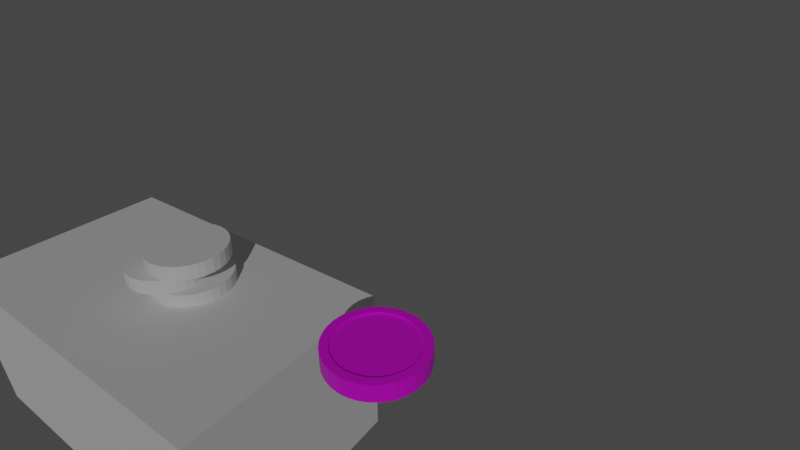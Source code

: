 # Source: cutUp-Town-shop.blend  (saved by Blender 3.6.11; exported with 4.5.12 LTS)
import bpy
from mathutils import Matrix  # noqa: F401  (used for matrix-valued properties, if any)

bpy.ops.wm.read_factory_settings(use_empty=True)
scene = bpy.context.scene
scene.name = 'Scene'

# ---- collections
col_models = bpy.data.collections.new('models'); scene.collection.children.link(col_models)
col_store = bpy.data.collections.new('Store'); col_models.children.link(col_store)

# ---- images (referenced by path relative to the original .blend; pixels are not part of the script)
import os
ASSET_DIR = os.environ.get("B2B_ASSET_DIR", "")  # directory of the original .blend (textures are referenced by path, not embedded)
HERE = os.path.dirname(os.path.abspath(__file__))  # packed textures are extracted next to this script under _unpacked/

def load_image(name, relpath, width, height, colorspace="sRGB"):
    """Load a texture the original file referenced (path relative to the .blend, or extracted next to this script)."""
    p = next((c for c in (os.path.join(HERE, relpath), os.path.join(ASSET_DIR, relpath)) if relpath and os.path.exists(c)), "")
    if p:
        img = bpy.data.images.load(p, check_existing=True)
        img.name = name
    else:  # same state as the original file: an image datablock whose file is absent (Cycles renders it pink)
        img = bpy.data.images.new(name, width, height)
        img.source = "FILE"
        img.filepath = "//" + (relpath or name)
    img.colorspace_settings.name = colorspace
    return img
img_bituv_png = load_image('bitUV.png', 'bitUV.png', 1024, 1024, 'sRGB')

# ---- materials (node trees are filled in below, after node groups)
mat_material_001 = bpy.data.materials.new('Material.001')
mat_material_001.use_transparent_shadow = False

# ---- material node trees
mat_material_001.use_nodes = True; mat_material_001.node_tree.nodes.clear()
_N = mat_material_001.node_tree.nodes; _L = mat_material_001.node_tree.links
n0 = _N.new('ShaderNodeBsdfPrincipled'); n0.name = 'Principled BSDF'; n0.location = (10, 300)
n0.distribution = 'GGX'
n0.subsurface_method = 'RANDOM_WALK_SKIN'
n0.inputs[3].default_value = 1.45
n0.inputs[27].default_value = (0.0, 0.0, 0.0, 1.0)
n0.inputs[28].default_value = 1.0
n1 = _N.new('ShaderNodeOutputMaterial'); n1.name = 'Material Output'; n1.location = (300, 300)
n2 = _N.new('ShaderNodeTexImage'); n2.name = 'Image Texture'; n2.location = (-280, 275)
n2.image = img_bituv_png
_L.new(n0.outputs[0], n1.inputs[0])
_L.new(n2.outputs[0], n0.inputs[0])
n1.is_active_output = True

# ---- world
world_world = bpy.data.worlds.new('World'); scene.world = world_world
world_world.use_nodes = True; world_world.node_tree.nodes.clear()
_N = world_world.node_tree.nodes; _L = world_world.node_tree.links
n0 = _N.new('ShaderNodeOutputWorld'); n0.name = 'World Output'; n0.location = (300, 300)
n1 = _N.new('ShaderNodeBackground'); n1.name = 'Background'; n1.location = (10, 300)
n1.inputs[0].default_value = (0.05088, 0.05088, 0.05088, 1.0)
_L.new(n1.outputs[0], n0.inputs[0])
n0.is_active_output = True
world_world.color = (0.05088, 0.05088, 0.05088)
world_world.use_sun_shadow = False
world_world.sun_shadow_jitter_overblur = 0.0

# ---- cameras
cam_camera = bpy.data.cameras.new('Camera')
cam_camera.clip_end = 150.7
cam_camera.lens = 25.2
cam_camera.ortho_scale = 11.61
cam_camera.lens_unit = 'FOV'

# ---- lights
light_sun = bpy.data.lights.new('Sun', 'SUN')
light_sun.transmission_factor = 0.0
light_sun.energy = 1.0

# ---- meshes
me_cylinder_008 = bpy.data.meshes.new('Cylinder.008')
me_cylinder_008.from_pydata([(0.0, 0.8284, -1.0), (0.0, 0.8284, 1.0), (0.1616, 0.8125, -1.0), (0.1616, 0.8125, 1.0), (0.317, 0.7654, -1.0), (0.317, 0.7654, 1.0), (0.4603, 0.6888, -1.0), (0.4603, 0.6888, 1.0), (0.5858, 0.5858, -1.0), (0.5858, 0.5858, 1.0), (0.6888, 0.4603, -1.0), (0.6888, 0.4603, 1.0), (0.7654, 0.317, -1.0), (0.7654, 0.317, 1.0), (0.8125, 0.1616, -1.0), (0.8125, 0.1616, 1.0), (0.8284, 0.0, -1.0), (0.8284, 0.0, 1.0), (0.8125, -0.1616, -1.0), (0.8125, -0.1616, 1.0), (0.7654, -0.317, -1.0), (0.7654, -0.317, 1.0), (0.6888, -0.4603, -1.0), (0.6888, -0.4603, 1.0), (0.5858, -0.5858, -1.0), (0.5858, -0.5858, 1.0), (0.4603, -0.6888, -1.0), (0.4603, -0.6888, 1.0), (0.317, -0.7654, -1.0), (0.317, -0.7654, 1.0), (0.1616, -0.8125, -1.0), (0.1616, -0.8125, 1.0), (0.0, -0.8284, -1.0), (0.0, -0.8284, 1.0), (-0.1616, -0.8125, -1.0), (-0.1616, -0.8125, 1.0), (-0.317, -0.7654, -1.0), (-0.317, -0.7654, 1.0), (-0.4603, -0.6888, -1.0), (-0.4603, -0.6888, 1.0), (-0.5858, -0.5858, -1.0), (-0.5858, -0.5858, 1.0), (-0.6888, -0.4603, -1.0), (-0.6888, -0.4603, 1.0), (-0.7654, -0.317, -1.0), (-0.7654, -0.317, 1.0), (-0.8125, -0.1616, -1.0), (-0.8125, -0.1616, 1.0), (-0.8284, 0.0, -1.0), (-0.8284, 0.0, 1.0), (-0.8125, 0.1616, -1.0), (-0.8125, 0.1616, 1.0), (-0.7654, 0.317, -1.0), (-0.7654, 0.317, 1.0), (-0.6888, 0.4603, -1.0), (-0.6888, 0.4603, 1.0), (-0.5858, 0.5858, -1.0), (-0.5858, 0.5858, 1.0), (-0.4603, 0.6888, -1.0), (-0.4603, 0.6888, 1.0), (-0.317, 0.7654, -1.0), (-0.317, 0.7654, 1.0), (-0.1616, 0.8125, -1.0), (-0.1616, 0.8125, 1.0), (0.0, 1.0, -1.0), (0.1951, 0.9808, -1.0), (0.1951, 0.9808, 1.0), (0.0, 1.0, 1.0), (0.3827, 0.9239, -1.0), (0.3827, 0.9239, 1.0), (0.5556, 0.8315, -1.0), (0.5556, 0.8315, 1.0), (0.7071, 0.7071, -1.0), (0.7071, 0.7071, 1.0), (0.8315, 0.5556, -1.0), (0.8315, 0.5556, 1.0), (0.9239, 0.3827, -1.0), (0.9239, 0.3827, 1.0), (0.9808, 0.1951, -1.0), (0.9808, 0.1951, 1.0), (1.0, 0.0, -1.0), (1.0, 0.0, 1.0), (0.9808, -0.1951, -1.0), (0.9808, -0.1951, 1.0), (0.9239, -0.3827, -1.0), (0.9239, -0.3827, 1.0), (0.8315, -0.5556, -1.0), (0.8315, -0.5556, 1.0), (0.7071, -0.7071, -1.0), (0.7071, -0.7071, 1.0), (0.5556, -0.8315, -1.0), (0.5556, -0.8315, 1.0), (0.3827, -0.9239, -1.0), (0.3827, -0.9239, 1.0), (0.1951, -0.9808, -1.0), (0.1951, -0.9808, 1.0), (0.0, -1.0, -1.0), (0.0, -1.0, 1.0), (-0.1951, -0.9808, -1.0), (-0.1951, -0.9808, 1.0), (-0.3827, -0.9239, -1.0), (-0.3827, -0.9239, 1.0), (-0.5556, -0.8315, -1.0), (-0.5556, -0.8315, 1.0), (-0.7071, -0.7071, -1.0), (-0.7071, -0.7071, 1.0), (-0.8315, -0.5556, -1.0), (-0.8315, -0.5556, 1.0), (-0.9239, -0.3827, -1.0), (-0.9239, -0.3827, 1.0), (-0.9808, -0.1951, -1.0), (-0.9808, -0.1951, 1.0), (-1.0, 0.0, -1.0), (-1.0, 0.0, 1.0), (-0.9808, 0.1951, -1.0), (-0.9808, 0.1951, 1.0), (-0.9239, 0.3827, -1.0), (-0.9239, 0.3827, 1.0), (-0.8315, 0.5556, -1.0), (-0.8315, 0.5556, 1.0), (-0.7071, 0.7071, -1.0), (-0.7071, 0.7071, 1.0), (-0.5556, 0.8315, -1.0), (-0.5556, 0.8315, 1.0), (-0.3827, 0.9239, -1.0), (-0.3827, 0.9239, 1.0), (-0.1951, 0.9808, -1.0), (-0.1951, 0.9808, 1.0), (0.1616, 0.8125, 0.8), (1.004e-10, 0.8284, 0.8), (0.317, 0.7654, 0.8), (0.4603, 0.6888, 0.8), (0.5858, 0.5858, 0.8), (0.6888, 0.4603, 0.8), (0.7654, 0.317, 0.8), (0.8125, 0.1616, 0.8), (0.8284, 0.0, 0.8), (0.8125, -0.1616, 0.8), (0.7654, -0.317, 0.8), (0.6888, -0.4603, 0.8), (0.5858, -0.5858, 0.8), (0.4603, -0.6888, 0.8), (0.317, -0.7654, 0.8), (0.1616, -0.8125, 0.8), (1.004e-10, -0.8284, 0.8), (-0.1616, -0.8125, 0.8), (-0.317, -0.7654, 0.8), (-0.4603, -0.6888, 0.8), (-0.5858, -0.5858, 0.8), (-0.6888, -0.4603, 0.8), (-0.7654, -0.317, 0.8), (-0.8125, -0.1616, 0.8), (-0.8284, 0.0, 0.8), (-0.8125, 0.1616, 0.8), (-0.7654, 0.317, 0.8), (-0.6888, 0.4603, 0.8), (-0.5858, 0.5858, 0.8), (-0.4603, 0.6888, 0.8), (-0.317, 0.7654, 0.8), (-0.1616, 0.8125, 0.8), (0.0, 0.8284, -0.6963), (0.1616, 0.8125, -0.6963), (0.317, 0.7654, -0.6963), (0.4603, 0.6888, -0.6963), (0.5858, 0.5858, -0.6963), (0.6888, 0.4603, -0.6963), (0.7654, 0.317, -0.6963), (0.8125, 0.1616, -0.6963), (0.8284, 0.0, -0.6963), (0.8125, -0.1616, -0.6963), (0.7654, -0.317, -0.6963), (0.6888, -0.4603, -0.6963), (0.5858, -0.5858, -0.6963), (0.4603, -0.6888, -0.6963), (0.317, -0.7654, -0.6963), (0.1616, -0.8125, -0.6963), (0.0, -0.8284, -0.6963), (-0.1616, -0.8125, -0.6963), (-0.317, -0.7654, -0.6963), (-0.4603, -0.6888, -0.6963), (-0.5858, -0.5858, -0.6963), (-0.6888, -0.4603, -0.6963), (-0.7654, -0.317, -0.6963), (-0.8125, -0.1616, -0.6963), (-0.8284, 0.0, -0.6963), (-0.8125, 0.1616, -0.6963), (-0.7654, 0.317, -0.6963), (-0.6888, 0.4603, -0.6963), (-0.5858, 0.5858, -0.6963), (-0.4603, 0.6888, -0.6963), (-0.317, 0.7654, -0.6963), (-0.1616, 0.8125, -0.6963)], [], [(64, 67, 66, 65), (65, 66, 69, 68), (68, 69, 71, 70), (70, 71, 73, 72), (72, 73, 75, 74), (74, 75, 77, 76), (76, 77, 79, 78), (78, 79, 81, 80), (80, 81, 83, 82), (82, 83, 85, 84), (84, 85, 87, 86), (86, 87, 89, 88), (88, 89, 91, 90), (90, 91, 93, 92), (92, 93, 95, 94), (94, 95, 97, 96), (96, 97, 99, 98), (98, 99, 101, 100), (100, 101, 103, 102), (102, 103, 105, 104), (104, 105, 107, 106), (106, 107, 109, 108), (108, 109, 111, 110), (110, 111, 113, 112), (112, 113, 115, 114), (114, 115, 117, 116), (116, 117, 119, 118), (118, 119, 121, 120), (120, 121, 123, 122), (122, 123, 125, 124), (43, 41, 148, 149), (124, 125, 127, 126), (126, 127, 67, 64), (14, 16, 168, 167), (2, 0, 64, 65), (1, 3, 66, 67), (4, 2, 65, 68), (3, 5, 69, 66), (6, 4, 68, 70), (5, 7, 71, 69), (8, 6, 70, 72), (7, 9, 73, 71), (10, 8, 72, 74), (9, 11, 75, 73), (12, 10, 74, 76), (11, 13, 77, 75), (14, 12, 76, 78), (13, 15, 79, 77), (16, 14, 78, 80), (15, 17, 81, 79), (18, 16, 80, 82), (17, 19, 83, 81), (20, 18, 82, 84), (19, 21, 85, 83), (22, 20, 84, 86), (21, 23, 87, 85), (24, 22, 86, 88), (23, 25, 89, 87), (26, 24, 88, 90), (25, 27, 91, 89), (28, 26, 90, 92), (27, 29, 93, 91), (30, 28, 92, 94), (29, 31, 95, 93), (32, 30, 94, 96), (31, 33, 97, 95), (34, 32, 96, 98), (33, 35, 99, 97), (36, 34, 98, 100), (35, 37, 101, 99), (38, 36, 100, 102), (37, 39, 103, 101), (40, 38, 102, 104), (39, 41, 105, 103), (42, 40, 104, 106), (41, 43, 107, 105), (44, 42, 106, 108), (43, 45, 109, 107), (46, 44, 108, 110), (45, 47, 111, 109), (48, 46, 110, 112), (47, 49, 113, 111), (50, 48, 112, 114), (49, 51, 115, 113), (52, 50, 114, 116), (51, 53, 117, 115), (54, 52, 116, 118), (53, 55, 119, 117), (56, 54, 118, 120), (55, 57, 121, 119), (58, 56, 120, 122), (57, 59, 123, 121), (60, 58, 122, 124), (59, 61, 125, 123), (62, 60, 124, 126), (61, 63, 127, 125), (0, 62, 126, 64), (63, 1, 67, 127), (128, 129, 159, 158, 157, 156, 155, 154, 153, 152, 151, 150, 149, 148, 147, 146, 145, 144, 143, 142, 141, 140, 139, 138, 137, 136, 135, 134, 133, 132, 131, 130), (3, 1, 129, 128), (57, 55, 155, 156), (17, 15, 135, 136), (31, 29, 142, 143), (45, 43, 149, 150), (5, 3, 128, 130), (59, 57, 156, 157), (19, 17, 136, 137), (33, 31, 143, 144), (47, 45, 150, 151), (7, 5, 130, 131), (61, 59, 157, 158), (21, 19, 137, 138), (35, 33, 144, 145), (49, 47, 151, 152), (9, 7, 131, 132), (63, 61, 158, 159), (23, 21, 138, 139), (37, 35, 145, 146), (51, 49, 152, 153), (11, 9, 132, 133), (1, 63, 159, 129), (25, 23, 139, 140), (39, 37, 146, 147), (53, 51, 153, 154), (13, 11, 133, 134), (27, 25, 140, 141), (41, 39, 147, 148), (55, 53, 154, 155), (15, 13, 134, 135), (29, 27, 141, 142), (160, 161, 162, 163, 164, 165, 166, 167, 168, 169, 170, 171, 172, 173, 174, 175, 176, 177, 178, 179, 180, 181, 182, 183, 184, 185, 186, 187, 188, 189, 190, 191), (28, 30, 175, 174), (42, 44, 182, 181), (2, 4, 162, 161), (56, 58, 189, 188), (16, 18, 169, 168), (30, 32, 176, 175), (44, 46, 183, 182), (4, 6, 163, 162), (58, 60, 190, 189), (18, 20, 170, 169), (32, 34, 177, 176), (46, 48, 184, 183), (6, 8, 164, 163), (60, 62, 191, 190), (20, 22, 171, 170), (34, 36, 178, 177), (48, 50, 185, 184), (8, 10, 165, 164), (62, 0, 160, 191), (22, 24, 172, 171), (36, 38, 179, 178), (50, 52, 186, 185), (10, 12, 166, 165), (24, 26, 173, 172), (38, 40, 180, 179), (52, 54, 187, 186), (12, 14, 167, 166), (26, 28, 174, 173), (40, 42, 181, 180), (0, 2, 161, 160), (54, 56, 188, 187)])
_uv = me_cylinder_008.uv_layers.new(name='UVMap')
_uv.uv.foreach_set('vector', [1.0, 0.5, 1.0, 1.0, 0.9688, 1.0, 0.9688, 0.5, 0.9688, 0.5, 0.9688, 1.0, 0.9375, 1.0, 0.9375, 0.5, 0.9375, 0.5, 0.9375, 1.0, 0.9062, 1.0, 0.9062, 0.5, 0.9062, 0.5, 0.9062, 1.0, 0.875, 1.0, 0.875, 0.5, 0.875, 0.5, 0.875, 1.0, 0.8438, 1.0, 0.8438, 0.5, 0.8438, 0.5, 0.8438, 1.0, 0.8125, 1.0, 0.8125, 0.5, 0.8125, 0.5, 0.8125, 1.0, 0.7812, 1.0, 0.7812, 0.5, 0.7812, 0.5, 0.7812, 1.0, 0.75, 1.0, 0.75, 0.5, 0.75, 0.5, 0.75, 1.0, 0.7188, 1.0, 0.7188, 0.5, 0.7188, 0.5, 0.7188, 1.0, 0.6875, 1.0, 0.6875, 0.5, 0.6875, 0.5, 0.6875, 1.0, 0.6562, 1.0, 0.6562, 0.5, 0.6562, 0.5, 0.6562, 1.0, 0.625, 1.0, 0.625, 0.5, 0.625, 0.5, 0.625, 1.0, 0.5938, 1.0, 0.5938, 0.5, 0.5938, 0.5, 0.5938, 1.0, 0.5625, 1.0, 0.5625, 0.5, 0.5625, 0.5, 0.5625, 1.0, 0.5312, 1.0, 0.5312, 0.5, 0.5312, 0.5, 0.5312, 1.0, 0.5, 1.0, 0.5, 0.5, 0.5, 0.5, 0.5, 1.0, 0.4688, 1.0, 0.4688, 0.5, 0.4688, 0.5, 0.4688, 1.0, 0.4375, 1.0, 0.4375, 0.5, 0.4375, 0.5, 0.4375, 1.0, 0.4062, 1.0, 0.4062, 0.5, 0.4062, 0.5, 0.4062, 1.0, 0.375, 1.0, 0.375, 0.5, 0.375, 0.5, 0.375, 1.0, 0.3438, 1.0, 0.3438, 0.5, 0.3438, 0.5, 0.3438, 1.0, 0.3125, 1.0, 0.3125, 0.5, 0.3125, 0.5, 0.3125, 1.0, 0.2812, 1.0, 0.2812, 0.5, 0.2812, 0.5, 0.2812, 1.0, 0.25, 1.0, 0.25, 0.5, 0.25, 0.5, 0.25, 1.0, 0.2188, 1.0, 0.2188, 0.5, 0.2188, 0.5, 0.2188, 1.0, 0.1875, 1.0, 0.1875, 0.5, 0.1875, 0.5, 0.1875, 1.0, 0.1562, 1.0, 0.1562, 0.5, 0.1562, 0.5, 0.1562, 1.0, 0.125, 1.0, 0.125, 0.5, 0.125, 0.5, 0.125, 1.0, 0.09375, 1.0, 0.09375, 0.5, 0.09375, 0.5, 0.09375, 1.0, 0.0625, 1.0, 0.0625, 0.5, 0.08468, 0.1395, 0.1094, 0.1094, 0.1094, 0.1094, 0.08468, 0.1395, 0.0625, 0.5, 0.0625, 1.0, 0.03125, 1.0, 0.03125, 0.5, 0.03125, 0.5, 0.03125, 1.0, 0.0, 1.0, 0.0, 0.5, 0.945, 0.2888, 0.9488, 0.25, 0.9488, 0.25, 0.945, 0.2888, 0.7888, 0.445, 0.75, 0.4488, 0.75, 0.49, 0.7968, 0.4854, 0.25, 0.4488, 0.2888, 0.445, 0.2968, 0.4854, 0.25, 0.49, 0.8261, 0.4337, 0.7888, 0.445, 0.7968, 0.4854, 0.8418, 0.4717, 0.2888, 0.445, 0.3261, 0.4337, 0.3418, 0.4717, 0.2968, 0.4854, 0.8605, 0.4153, 0.8261, 0.4337, 0.8418, 0.4717, 0.8833, 0.4496, 0.3261, 0.4337, 0.3605, 0.4153, 0.3833, 0.4496, 0.3418, 0.4717, 0.8906, 0.3906, 0.8605, 0.4153, 0.8833, 0.4496, 0.9197, 0.4197, 0.3605, 0.4153, 0.3906, 0.3906, 0.4197, 0.4197, 0.3833, 0.4496, 0.9153, 0.3605, 0.8906, 0.3906, 0.9197, 0.4197, 0.9496, 0.3833, 0.3906, 0.3906, 0.4153, 0.3605, 0.4496, 0.3833, 0.4197, 0.4197, 0.9337, 0.3261, 0.9153, 0.3605, 0.9496, 0.3833, 0.9717, 0.3418, 0.4153, 0.3605, 0.4337, 0.3261, 0.4717, 0.3418, 0.4496, 0.3833, 0.945, 0.2888, 0.9337, 0.3261, 0.9717, 0.3418, 0.9854, 0.2968, 0.4337, 0.3261, 0.445, 0.2888, 0.4854, 0.2968, 0.4717, 0.3418, 0.9488, 0.25, 0.945, 0.2888, 0.9854, 0.2968, 0.99, 0.25, 0.445, 0.2888, 0.4488, 0.25, 0.49, 0.25, 0.4854, 0.2968, 0.945, 0.2112, 0.9488, 0.25, 0.99, 0.25, 0.9854, 0.2032, 0.4488, 0.25, 0.445, 0.2112, 0.4854, 0.2032, 0.49, 0.25, 0.9337, 0.1739, 0.945, 0.2112, 0.9854, 0.2032, 0.9717, 0.1582, 0.445, 0.2112, 0.4337, 0.1739, 0.4717, 0.1582, 0.4854, 0.2032, 0.9153, 0.1395, 0.9337, 0.1739, 0.9717, 0.1582, 0.9496, 0.1167, 0.4337, 0.1739, 0.4153, 0.1395, 0.4496, 0.1167, 0.4717, 0.1582, 0.8906, 0.1094, 0.9153, 0.1395, 0.9496, 0.1167, 0.9197, 0.08029, 0.4153, 0.1395, 0.3906, 0.1094, 0.4197, 0.08029, 0.4496, 0.1167, 0.8605, 0.08468, 0.8906, 0.1094, 0.9197, 0.08029, 0.8833, 0.05045, 0.3906, 0.1094, 0.3605, 0.08468, 0.3833, 0.05045, 0.4197, 0.08029, 0.8261, 0.06631, 0.8605, 0.08468, 0.8833, 0.05045, 0.8418, 0.02827, 0.3605, 0.08468, 0.3261, 0.06631, 0.3418, 0.02827, 0.3833, 0.05045, 0.7888, 0.05499, 0.8261, 0.06631, 0.8418, 0.02827, 0.7968, 0.01461, 0.3261, 0.06631, 0.2888, 0.05499, 0.2968, 0.01461, 0.3418, 0.02827, 0.75, 0.05117, 0.7888, 0.05499, 0.7968, 0.01461, 0.75, 0.01, 0.2888, 0.05499, 0.25, 0.05117, 0.25, 0.01, 0.2968, 0.01461, 0.7112, 0.05499, 0.75, 0.05117, 0.75, 0.01, 0.7032, 0.01461, 0.25, 0.05117, 0.2112, 0.05499, 0.2032, 0.01461, 0.25, 0.01, 0.6739, 0.06631, 0.7112, 0.05499, 0.7032, 0.01461, 0.6582, 0.02827, 0.2112, 0.05499, 0.1739, 0.06631, 0.1582, 0.02827, 0.2032, 0.01461, 0.6395, 0.08468, 0.6739, 0.06631, 0.6582, 0.02827, 0.6167, 0.05045, 0.1739, 0.06631, 0.1395, 0.08468, 0.1167, 0.05045, 0.1582, 0.02827, 0.6094, 0.1094, 0.6395, 0.08468, 0.6167, 0.05045, 0.5803, 0.08029, 0.1395, 0.08468, 0.1094, 0.1094, 0.08029, 0.08029, 0.1167, 0.05045, 0.5847, 0.1395, 0.6094, 0.1094, 0.5803, 0.08029, 0.5504, 0.1167, 0.1094, 0.1094, 0.08468, 0.1395, 0.05045, 0.1167, 0.08029, 0.08029, 0.5663, 0.1739, 0.5847, 0.1395, 0.5504, 0.1167, 0.5283, 0.1582, 0.08468, 0.1395, 0.06631, 0.1739, 0.02827, 0.1582, 0.05045, 0.1167, 0.555, 0.2112, 0.5663, 0.1739, 0.5283, 0.1582, 0.5146, 0.2032, 0.06631, 0.1739, 0.05499, 0.2112, 0.01461, 0.2032, 0.02827, 0.1582, 0.5512, 0.25, 0.555, 0.2112, 0.5146, 0.2032, 0.51, 0.25, 0.05499, 0.2112, 0.05117, 0.25, 0.01, 0.25, 0.01461, 0.2032, 0.555, 0.2888, 0.5512, 0.25, 0.51, 0.25, 0.5146, 0.2968, 0.05117, 0.25, 0.05499, 0.2888, 0.01461, 0.2968, 0.01, 0.25, 0.5663, 0.3261, 0.555, 0.2888, 0.5146, 0.2968, 0.5283, 0.3418, 0.05499, 0.2888, 0.06631, 0.3261, 0.02827, 0.3418, 0.01461, 0.2968, 0.5847, 0.3605, 0.5663, 0.3261, 0.5283, 0.3418, 0.5504, 0.3833, 0.06631, 0.3261, 0.08468, 0.3605, 0.05045, 0.3833, 0.02827, 0.3418, 0.6094, 0.3906, 0.5847, 0.3605, 0.5504, 0.3833, 0.5803, 0.4197, 0.08468, 0.3605, 0.1094, 0.3906, 0.08029, 0.4197, 0.05045, 0.3833, 0.6395, 0.4153, 0.6094, 0.3906, 0.5803, 0.4197, 0.6167, 0.4496, 0.1094, 0.3906, 0.1395, 0.4153, 0.1167, 0.4496, 0.08029, 0.4197, 0.6739, 0.4337, 0.6395, 0.4153, 0.6167, 0.4496, 0.6582, 0.4717, 0.1395, 0.4153, 0.1739, 0.4337, 0.1582, 0.4717, 0.1167, 0.4496, 0.7112, 0.445, 0.6739, 0.4337, 0.6582, 0.4717, 0.7032, 0.4854, 0.1739, 0.4337, 0.2112, 0.445, 0.2032, 0.4854, 0.1582, 0.4717, 0.75, 0.4488, 0.7112, 0.445, 0.7032, 0.4854, 0.75, 0.49, 0.2112, 0.445, 0.25, 0.4488, 0.25, 0.49, 0.2032, 0.4854, 0.2888, 0.445, 0.25, 0.4488, 0.2112, 0.445, 0.1739, 0.4337, 0.1395, 0.4153, 0.1094, 0.3906, 0.08468, 0.3605, 0.06631, 0.3261, 0.05499, 0.2888, 0.05117, 0.25, 0.05499, 0.2112, 0.06631, 0.1739, 0.08468, 0.1395, 0.1094, 0.1094, 0.1395, 0.08468, 0.1739, 0.06631, 0.2112, 0.05499, 0.25, 0.05117, 0.2888, 0.05499, 0.3261, 0.06631, 0.3605, 0.08468, 0.3906, 0.1094, 0.4153, 0.1395, 0.4337, 0.1739, 0.445, 0.2112, 0.4488, 0.25, 0.445, 0.2888, 0.4337, 0.3261, 0.4153, 0.3605, 0.3906, 0.3906, 0.3605, 0.4153, 0.3261, 0.4337, 0.2888, 0.445, 0.25, 0.4488, 0.25, 0.4488, 0.2888, 0.445, 0.1094, 0.3906, 0.08468, 0.3605, 0.08468, 0.3605, 0.1094, 0.3906, 0.4488, 0.25, 0.445, 0.2888, 0.445, 0.2888, 0.4488, 0.25, 0.2888, 0.05499, 0.3261, 0.06631, 0.3261, 0.06631, 0.2888, 0.05499, 0.06631, 0.1739, 0.08468, 0.1395, 0.08468, 0.1395, 0.06631, 0.1739, 0.3261, 0.4337, 0.2888, 0.445, 0.2888, 0.445, 0.3261, 0.4337, 0.1395, 0.4153, 0.1094, 0.3906, 0.1094, 0.3906, 0.1395, 0.4153, 0.445, 0.2112, 0.4488, 0.25, 0.4488, 0.25, 0.445, 0.2112, 0.25, 0.05117, 0.2888, 0.05499, 0.2888, 0.05499, 0.25, 0.05117, 0.05499, 0.2112, 0.06631, 0.1739, 0.06631, 0.1739, 0.05499, 0.2112, 0.3605, 0.4153, 0.3261, 0.4337, 0.3261, 0.4337, 0.3605, 0.4153, 0.1739, 0.4337, 0.1395, 0.4153, 0.1395, 0.4153, 0.1739, 0.4337, 0.4337, 0.1739, 0.445, 0.2112, 0.445, 0.2112, 0.4337, 0.1739, 0.2112, 0.05499, 0.25, 0.05117, 0.25, 0.05117, 0.2112, 0.05499, 0.05117, 0.25, 0.05499, 0.2112, 0.05499, 0.2112, 0.05117, 0.25, 0.3906, 0.3906, 0.3605, 0.4153, 0.3605, 0.4153, 0.3906, 0.3906, 0.2112, 0.445, 0.1739, 0.4337, 0.1739, 0.4337, 0.2112, 0.445, 0.4153, 0.1395, 0.4337, 0.1739, 0.4337, 0.1739, 0.4153, 0.1395, 0.1739, 0.06631, 0.2112, 0.05499, 0.2112, 0.05499, 0.1739, 0.06631, 0.05499, 0.2888, 0.05117, 0.25, 0.05117, 0.25, 0.05499, 0.2888, 0.4153, 0.3605, 0.3906, 0.3906, 0.3906, 0.3906, 0.4153, 0.3605, 0.25, 0.4488, 0.2112, 0.445, 0.2112, 0.445, 0.25, 0.4488, 0.3906, 0.1094, 0.4153, 0.1395, 0.4153, 0.1395, 0.3906, 0.1094, 0.1395, 0.08468, 0.1739, 0.06631, 0.1739, 0.06631, 0.1395, 0.08468, 0.06631, 0.3261, 0.05499, 0.2888, 0.05499, 0.2888, 0.06631, 0.3261, 0.4337, 0.3261, 0.4153, 0.3605, 0.4153, 0.3605, 0.4337, 0.3261, 0.3605, 0.08468, 0.3906, 0.1094, 0.3906, 0.1094, 0.3605, 0.08468, 0.1094, 0.1094, 0.1395, 0.08468, 0.1395, 0.08468, 0.1094, 0.1094, 0.08468, 0.3605, 0.06631, 0.3261, 0.06631, 0.3261, 0.08468, 0.3605, 0.445, 0.2888, 0.4337, 0.3261, 0.4337, 0.3261, 0.445, 0.2888, 0.3261, 0.06631, 0.3605, 0.08468, 0.3605, 0.08468, 0.3261, 0.06631, 0.75, 0.4488, 0.7888, 0.445, 0.8261, 0.4337, 0.8605, 0.4153, 0.8906, 0.3906, 0.9153, 0.3605, 0.9337, 0.3261, 0.945, 0.2888, 0.9488, 0.25, 0.945, 0.2112, 0.9337, 0.1739, 0.9153, 0.1395, 0.8906, 0.1094, 0.8605, 0.08468, 0.8261, 0.06631, 0.7888, 0.05499, 0.75, 0.05117, 0.7112, 0.05499, 0.6739, 0.06631, 0.6395, 0.08468, 0.6094, 0.1094, 0.5847, 0.1395, 0.5663, 0.1739, 0.555, 0.2112, 0.5512, 0.25, 0.555, 0.2888, 0.5663, 0.3261, 0.5847, 0.3605, 0.6094, 0.3906, 0.6395, 0.4153, 0.6739, 0.4337, 0.7112, 0.445, 0.8261, 0.06631, 0.7888, 0.05499, 0.7888, 0.05499, 0.8261, 0.06631, 0.5847, 0.1395, 0.5663, 0.1739, 0.5663, 0.1739, 0.5847, 0.1395, 0.7888, 0.445, 0.8261, 0.4337, 0.8261, 0.4337, 0.7888, 0.445, 0.6094, 0.3906, 0.6395, 0.4153, 0.6395, 0.4153, 0.6094, 0.3906, 0.9488, 0.25, 0.945, 0.2112, 0.945, 0.2112, 0.9488, 0.25, 0.7888, 0.05499, 0.75, 0.05117, 0.75, 0.05117, 0.7888, 0.05499, 0.5663, 0.1739, 0.555, 0.2112, 0.555, 0.2112, 0.5663, 0.1739, 0.8261, 0.4337, 0.8605, 0.4153, 0.8605, 0.4153, 0.8261, 0.4337, 0.6395, 0.4153, 0.6739, 0.4337, 0.6739, 0.4337, 0.6395, 0.4153, 0.945, 0.2112, 0.9337, 0.1739, 0.9337, 0.1739, 0.945, 0.2112, 0.75, 0.05117, 0.7112, 0.05499, 0.7112, 0.05499, 0.75, 0.05117, 0.555, 0.2112, 0.5512, 0.25, 0.5512, 0.25, 0.555, 0.2112, 0.8605, 0.4153, 0.8906, 0.3906, 0.8906, 0.3906, 0.8605, 0.4153, 0.6739, 0.4337, 0.7112, 0.445, 0.7112, 0.445, 0.6739, 0.4337, 0.9337, 0.1739, 0.9153, 0.1395, 0.9153, 0.1395, 0.9337, 0.1739, 0.7112, 0.05499, 0.6739, 0.06631, 0.6739, 0.06631, 0.7112, 0.05499, 0.5512, 0.25, 0.555, 0.2888, 0.555, 0.2888, 0.5512, 0.25, 0.8906, 0.3906, 0.9153, 0.3605, 0.9153, 0.3605, 0.8906, 0.3906, 0.7112, 0.445, 0.75, 0.4488, 0.75, 0.4488, 0.7112, 0.445, 0.9153, 0.1395, 0.8906, 0.1094, 0.8906, 0.1094, 0.9153, 0.1395, 0.6739, 0.06631, 0.6395, 0.08468, 0.6395, 0.08468, 0.6739, 0.06631, 0.555, 0.2888, 0.5663, 0.3261, 0.5663, 0.3261, 0.555, 0.2888, 0.9153, 0.3605, 0.9337, 0.3261, 0.9337, 0.3261, 0.9153, 0.3605, 0.8906, 0.1094, 0.8605, 0.08468, 0.8605, 0.08468, 0.8906, 0.1094, 0.6395, 0.08468, 0.6094, 0.1094, 0.6094, 0.1094, 0.6395, 0.08468, 0.5663, 0.3261, 0.5847, 0.3605, 0.5847, 0.3605, 0.5663, 0.3261, 0.9337, 0.3261, 0.945, 0.2888, 0.945, 0.2888, 0.9337, 0.3261, 0.8605, 0.08468, 0.8261, 0.06631, 0.8261, 0.06631, 0.8605, 0.08468, 0.6094, 0.1094, 0.5847, 0.1395, 0.5847, 0.1395, 0.6094, 0.1094, 0.75, 0.4488, 0.7888, 0.445, 0.7888, 0.445, 0.75, 0.4488, 0.5847, 0.3605, 0.6094, 0.3906, 0.6094, 0.3906, 0.5847, 0.3605])
me_cylinder_008.materials.append(mat_material_001)
me_cylinder_008.update()
me_cube_002 = bpy.data.meshes.new('Cube.002')
me_cube_002.from_pydata([(-1.0, -1.0, -1.0), (-1.0, -1.0, 1.0), (-1.0, 1.0, -1.0), (-1.0, 1.0, 1.0), (1.0, -1.0, -1.0), (1.0, -1.0, 1.0), (1.0, 1.0, -1.0), (1.0, 1.0, 1.0)], [], [(0, 1, 3, 2), (2, 3, 7, 6), (6, 7, 5, 4), (4, 5, 1, 0), (2, 6, 4, 0), (7, 3, 1, 5)])
_uv = me_cube_002.uv_layers.new(name='UVMap')
_uv.uv.foreach_set('vector', [0.375, 0.0, 0.625, 0.0, 0.625, 0.25, 0.375, 0.25, 0.375, 0.25, 0.625, 0.25, 0.625, 0.5, 0.375, 0.5, 0.375, 0.5, 0.625, 0.5, 0.625, 0.75, 0.375, 0.75, 0.375, 0.75, 0.625, 0.75, 0.625, 1.0, 0.375, 1.0, 0.125, 0.5, 0.375, 0.5, 0.375, 0.75, 0.125, 0.75, 0.625, 0.5, 0.875, 0.5, 0.875, 0.75, 0.625, 0.75])
me_cube_002.update()
me_cylinder_005 = bpy.data.meshes.new('Cylinder.005')
me_cylinder_005.from_pydata([(0.0, 1.0, -1.0), (0.0, 1.0, 1.0), (0.1951, 0.9808, -1.0), (0.1951, 0.9808, 1.0), (0.3827, 0.9239, -1.0), (0.3827, 0.9239, 1.0), (0.5556, 0.8315, -1.0), (0.5556, 0.8315, 1.0), (0.7071, 0.7071, -1.0), (0.7071, 0.7071, 1.0), (0.8315, 0.5556, -1.0), (0.8315, 0.5556, 1.0), (0.9239, 0.3827, -1.0), (0.9239, 0.3827, 1.0), (0.9808, 0.1951, -1.0), (0.9808, 0.1951, 1.0), (1.0, 0.0, -1.0), (1.0, 0.0, 1.0), (0.9808, -0.1951, -1.0), (0.9808, -0.1951, 1.0), (0.9239, -0.3827, -1.0), (0.9239, -0.3827, 1.0), (0.8315, -0.5556, -1.0), (0.8315, -0.5556, 1.0), (0.7071, -0.7071, -1.0), (0.7071, -0.7071, 1.0), (0.5556, -0.8315, -1.0), (0.5556, -0.8315, 1.0), (0.3827, -0.9239, -1.0), (0.3827, -0.9239, 1.0), (0.1951, -0.9808, -1.0), (0.1951, -0.9808, 1.0), (0.0, -1.0, -1.0), (0.0, -1.0, 1.0), (-0.1951, -0.9808, -1.0), (-0.1951, -0.9808, 1.0), (-0.3827, -0.9239, -1.0), (-0.3827, -0.9239, 1.0), (-0.5556, -0.8315, -1.0), (-0.5556, -0.8315, 1.0), (-0.7071, -0.7071, -1.0), (-0.7071, -0.7071, 1.0), (-0.8315, -0.5556, -1.0), (-0.8315, -0.5556, 1.0), (-0.9239, -0.3827, -1.0), (-0.9239, -0.3827, 1.0), (-0.9808, -0.1951, -1.0), (-0.9808, -0.1951, 1.0), (-1.0, 0.0, -1.0), (-1.0, 0.0, 1.0), (-0.9808, 0.1951, -1.0), (-0.9808, 0.1951, 1.0), (-0.9239, 0.3827, -1.0), (-0.9239, 0.3827, 1.0), (-0.8315, 0.5556, -1.0), (-0.8315, 0.5556, 1.0), (-0.7071, 0.7071, -1.0), (-0.7071, 0.7071, 1.0), (-0.5556, 0.8315, -1.0), (-0.5556, 0.8315, 1.0), (-0.3827, 0.9239, -1.0), (-0.3827, 0.9239, 1.0), (-0.1951, 0.9808, -1.0), (-0.1951, 0.9808, 1.0)], [], [(0, 1, 3, 2), (2, 3, 5, 4), (4, 5, 7, 6), (6, 7, 9, 8), (8, 9, 11, 10), (10, 11, 13, 12), (12, 13, 15, 14), (14, 15, 17, 16), (16, 17, 19, 18), (18, 19, 21, 20), (20, 21, 23, 22), (22, 23, 25, 24), (24, 25, 27, 26), (26, 27, 29, 28), (28, 29, 31, 30), (30, 31, 33, 32), (32, 33, 35, 34), (34, 35, 37, 36), (36, 37, 39, 38), (38, 39, 41, 40), (40, 41, 43, 42), (42, 43, 45, 44), (44, 45, 47, 46), (46, 47, 49, 48), (48, 49, 51, 50), (50, 51, 53, 52), (52, 53, 55, 54), (54, 55, 57, 56), (56, 57, 59, 58), (58, 59, 61, 60), (3, 1, 63, 61, 59, 57, 55, 53, 51, 49, 47, 45, 43, 41, 39, 37, 35, 33, 31, 29, 27, 25, 23, 21, 19, 17, 15, 13, 11, 9, 7, 5), (60, 61, 63, 62), (62, 63, 1, 0), (0, 2, 4, 6, 8, 10, 12, 14, 16, 18, 20, 22, 24, 26, 28, 30, 32, 34, 36, 38, 40, 42, 44, 46, 48, 50, 52, 54, 56, 58, 60, 62)])
_uv = me_cylinder_005.uv_layers.new(name='UVMap')
_uv.uv.foreach_set('vector', [1.0, 0.5, 1.0, 1.0, 0.9688, 1.0, 0.9688, 0.5, 0.9688, 0.5, 0.9688, 1.0, 0.9375, 1.0, 0.9375, 0.5, 0.9375, 0.5, 0.9375, 1.0, 0.9062, 1.0, 0.9062, 0.5, 0.9062, 0.5, 0.9062, 1.0, 0.875, 1.0, 0.875, 0.5, 0.875, 0.5, 0.875, 1.0, 0.8438, 1.0, 0.8438, 0.5, 0.8438, 0.5, 0.8438, 1.0, 0.8125, 1.0, 0.8125, 0.5, 0.8125, 0.5, 0.8125, 1.0, 0.7812, 1.0, 0.7812, 0.5, 0.7812, 0.5, 0.7812, 1.0, 0.75, 1.0, 0.75, 0.5, 0.75, 0.5, 0.75, 1.0, 0.7188, 1.0, 0.7188, 0.5, 0.7188, 0.5, 0.7188, 1.0, 0.6875, 1.0, 0.6875, 0.5, 0.6875, 0.5, 0.6875, 1.0, 0.6562, 1.0, 0.6562, 0.5, 0.6562, 0.5, 0.6562, 1.0, 0.625, 1.0, 0.625, 0.5, 0.625, 0.5, 0.625, 1.0, 0.5938, 1.0, 0.5938, 0.5, 0.5938, 0.5, 0.5938, 1.0, 0.5625, 1.0, 0.5625, 0.5, 0.5625, 0.5, 0.5625, 1.0, 0.5312, 1.0, 0.5312, 0.5, 0.5312, 0.5, 0.5312, 1.0, 0.5, 1.0, 0.5, 0.5, 0.5, 0.5, 0.5, 1.0, 0.4688, 1.0, 0.4688, 0.5, 0.4688, 0.5, 0.4688, 1.0, 0.4375, 1.0, 0.4375, 0.5, 0.4375, 0.5, 0.4375, 1.0, 0.4062, 1.0, 0.4062, 0.5, 0.4062, 0.5, 0.4062, 1.0, 0.375, 1.0, 0.375, 0.5, 0.375, 0.5, 0.375, 1.0, 0.3438, 1.0, 0.3438, 0.5, 0.3438, 0.5, 0.3438, 1.0, 0.3125, 1.0, 0.3125, 0.5, 0.3125, 0.5, 0.3125, 1.0, 0.2812, 1.0, 0.2812, 0.5, 0.2812, 0.5, 0.2812, 1.0, 0.25, 1.0, 0.25, 0.5, 0.25, 0.5, 0.25, 1.0, 0.2188, 1.0, 0.2188, 0.5, 0.2188, 0.5, 0.2188, 1.0, 0.1875, 1.0, 0.1875, 0.5, 0.1875, 0.5, 0.1875, 1.0, 0.1562, 1.0, 0.1562, 0.5, 0.1562, 0.5, 0.1562, 1.0, 0.125, 1.0, 0.125, 0.5, 0.125, 0.5, 0.125, 1.0, 0.09375, 1.0, 0.09375, 0.5, 0.09375, 0.5, 0.09375, 1.0, 0.0625, 1.0, 0.0625, 0.5, 0.2968, 0.4854, 0.25, 0.49, 0.2032, 0.4854, 0.1582, 0.4717, 0.1167, 0.4496, 0.08029, 0.4197, 0.05045, 0.3833, 0.02827, 0.3418, 0.01461, 0.2968, 0.01, 0.25, 0.01461, 0.2032, 0.02827, 0.1582, 0.05045, 0.1167, 0.08029, 0.08029, 0.1167, 0.05045, 0.1582, 0.02827, 0.2032, 0.01461, 0.25, 0.01, 0.2968, 0.01461, 0.3418, 0.02827, 0.3833, 0.05045, 0.4197, 0.08029, 0.4496, 0.1167, 0.4717, 0.1582, 0.4854, 0.2032, 0.49, 0.25, 0.4854, 0.2968, 0.4717, 0.3418, 0.4496, 0.3833, 0.4197, 0.4197, 0.3833, 0.4496, 0.3418, 0.4717, 0.0625, 0.5, 0.0625, 1.0, 0.03125, 1.0, 0.03125, 0.5, 0.03125, 0.5, 0.03125, 1.0, 0.0, 1.0, 0.0, 0.5, 0.75, 0.49, 0.7968, 0.4854, 0.8418, 0.4717, 0.8833, 0.4496, 0.9197, 0.4197, 0.9496, 0.3833, 0.9717, 0.3418, 0.9854, 0.2968, 0.99, 0.25, 0.9854, 0.2032, 0.9717, 0.1582, 0.9496, 0.1167, 0.9197, 0.08029, 0.8833, 0.05045, 0.8418, 0.02827, 0.7968, 0.01461, 0.75, 0.01, 0.7032, 0.01461, 0.6582, 0.02827, 0.6167, 0.05045, 0.5803, 0.08029, 0.5504, 0.1167, 0.5283, 0.1582, 0.5146, 0.2032, 0.51, 0.25, 0.5146, 0.2968, 0.5283, 0.3418, 0.5504, 0.3833, 0.5803, 0.4197, 0.6167, 0.4496, 0.6582, 0.4717, 0.7032, 0.4854])
me_cylinder_005.update()
me_cylinder_006 = bpy.data.meshes.new('Cylinder.006')
me_cylinder_006.from_pydata([(0.0, 1.0, -1.0), (0.0, 1.0, 1.0), (0.1951, 0.9808, -1.0), (0.1951, 0.9808, 1.0), (0.3827, 0.9239, -1.0), (0.3827, 0.9239, 1.0), (0.5556, 0.8315, -1.0), (0.5556, 0.8315, 1.0), (0.7071, 0.7071, -1.0), (0.7071, 0.7071, 1.0), (0.8315, 0.5556, -1.0), (0.8315, 0.5556, 1.0), (0.9239, 0.3827, -1.0), (0.9239, 0.3827, 1.0), (0.9808, 0.1951, -1.0), (0.9808, 0.1951, 1.0), (1.0, 0.0, -1.0), (1.0, 0.0, 1.0), (0.9808, -0.1951, -1.0), (0.9808, -0.1951, 1.0), (0.9239, -0.3827, -1.0), (0.9239, -0.3827, 1.0), (0.8315, -0.5556, -1.0), (0.8315, -0.5556, 1.0), (0.7071, -0.7071, -1.0), (0.7071, -0.7071, 1.0), (0.5556, -0.8315, -1.0), (0.5556, -0.8315, 1.0), (0.3827, -0.9239, -1.0), (0.3827, -0.9239, 1.0), (0.1951, -0.9808, -1.0), (0.1951, -0.9808, 1.0), (0.0, -1.0, -1.0), (0.0, -1.0, 1.0), (-0.1951, -0.9808, -1.0), (-0.1951, -0.9808, 1.0), (-0.3827, -0.9239, -1.0), (-0.3827, -0.9239, 1.0), (-0.5556, -0.8315, -1.0), (-0.5556, -0.8315, 1.0), (-0.7071, -0.7071, -1.0), (-0.7071, -0.7071, 1.0), (-0.8315, -0.5556, -1.0), (-0.8315, -0.5556, 1.0), (-0.9239, -0.3827, -1.0), (-0.9239, -0.3827, 1.0), (-0.9808, -0.1951, -1.0), (-0.9808, -0.1951, 1.0), (-1.0, 0.0, -1.0), (-1.0, 0.0, 1.0), (-0.9808, 0.1951, -1.0), (-0.9808, 0.1951, 1.0), (-0.9239, 0.3827, -1.0), (-0.9239, 0.3827, 1.0), (-0.8315, 0.5556, -1.0), (-0.8315, 0.5556, 1.0), (-0.7071, 0.7071, -1.0), (-0.7071, 0.7071, 1.0), (-0.5556, 0.8315, -1.0), (-0.5556, 0.8315, 1.0), (-0.3827, 0.9239, -1.0), (-0.3827, 0.9239, 1.0), (-0.1951, 0.9808, -1.0), (-0.1951, 0.9808, 1.0)], [], [(0, 1, 3, 2), (2, 3, 5, 4), (4, 5, 7, 6), (6, 7, 9, 8), (8, 9, 11, 10), (10, 11, 13, 12), (12, 13, 15, 14), (14, 15, 17, 16), (16, 17, 19, 18), (18, 19, 21, 20), (20, 21, 23, 22), (22, 23, 25, 24), (24, 25, 27, 26), (26, 27, 29, 28), (28, 29, 31, 30), (30, 31, 33, 32), (32, 33, 35, 34), (34, 35, 37, 36), (36, 37, 39, 38), (38, 39, 41, 40), (40, 41, 43, 42), (42, 43, 45, 44), (44, 45, 47, 46), (46, 47, 49, 48), (48, 49, 51, 50), (50, 51, 53, 52), (52, 53, 55, 54), (54, 55, 57, 56), (56, 57, 59, 58), (58, 59, 61, 60), (3, 1, 63, 61, 59, 57, 55, 53, 51, 49, 47, 45, 43, 41, 39, 37, 35, 33, 31, 29, 27, 25, 23, 21, 19, 17, 15, 13, 11, 9, 7, 5), (60, 61, 63, 62), (62, 63, 1, 0), (0, 2, 4, 6, 8, 10, 12, 14, 16, 18, 20, 22, 24, 26, 28, 30, 32, 34, 36, 38, 40, 42, 44, 46, 48, 50, 52, 54, 56, 58, 60, 62)])
_uv = me_cylinder_006.uv_layers.new(name='UVMap')
_uv.uv.foreach_set('vector', [1.0, 0.5, 1.0, 1.0, 0.9688, 1.0, 0.9688, 0.5, 0.9688, 0.5, 0.9688, 1.0, 0.9375, 1.0, 0.9375, 0.5, 0.9375, 0.5, 0.9375, 1.0, 0.9062, 1.0, 0.9062, 0.5, 0.9062, 0.5, 0.9062, 1.0, 0.875, 1.0, 0.875, 0.5, 0.875, 0.5, 0.875, 1.0, 0.8438, 1.0, 0.8438, 0.5, 0.8438, 0.5, 0.8438, 1.0, 0.8125, 1.0, 0.8125, 0.5, 0.8125, 0.5, 0.8125, 1.0, 0.7812, 1.0, 0.7812, 0.5, 0.7812, 0.5, 0.7812, 1.0, 0.75, 1.0, 0.75, 0.5, 0.75, 0.5, 0.75, 1.0, 0.7188, 1.0, 0.7188, 0.5, 0.7188, 0.5, 0.7188, 1.0, 0.6875, 1.0, 0.6875, 0.5, 0.6875, 0.5, 0.6875, 1.0, 0.6562, 1.0, 0.6562, 0.5, 0.6562, 0.5, 0.6562, 1.0, 0.625, 1.0, 0.625, 0.5, 0.625, 0.5, 0.625, 1.0, 0.5938, 1.0, 0.5938, 0.5, 0.5938, 0.5, 0.5938, 1.0, 0.5625, 1.0, 0.5625, 0.5, 0.5625, 0.5, 0.5625, 1.0, 0.5312, 1.0, 0.5312, 0.5, 0.5312, 0.5, 0.5312, 1.0, 0.5, 1.0, 0.5, 0.5, 0.5, 0.5, 0.5, 1.0, 0.4688, 1.0, 0.4688, 0.5, 0.4688, 0.5, 0.4688, 1.0, 0.4375, 1.0, 0.4375, 0.5, 0.4375, 0.5, 0.4375, 1.0, 0.4062, 1.0, 0.4062, 0.5, 0.4062, 0.5, 0.4062, 1.0, 0.375, 1.0, 0.375, 0.5, 0.375, 0.5, 0.375, 1.0, 0.3438, 1.0, 0.3438, 0.5, 0.3438, 0.5, 0.3438, 1.0, 0.3125, 1.0, 0.3125, 0.5, 0.3125, 0.5, 0.3125, 1.0, 0.2812, 1.0, 0.2812, 0.5, 0.2812, 0.5, 0.2812, 1.0, 0.25, 1.0, 0.25, 0.5, 0.25, 0.5, 0.25, 1.0, 0.2188, 1.0, 0.2188, 0.5, 0.2188, 0.5, 0.2188, 1.0, 0.1875, 1.0, 0.1875, 0.5, 0.1875, 0.5, 0.1875, 1.0, 0.1562, 1.0, 0.1562, 0.5, 0.1562, 0.5, 0.1562, 1.0, 0.125, 1.0, 0.125, 0.5, 0.125, 0.5, 0.125, 1.0, 0.09375, 1.0, 0.09375, 0.5, 0.09375, 0.5, 0.09375, 1.0, 0.0625, 1.0, 0.0625, 0.5, 0.2968, 0.4854, 0.25, 0.49, 0.2032, 0.4854, 0.1582, 0.4717, 0.1167, 0.4496, 0.08029, 0.4197, 0.05045, 0.3833, 0.02827, 0.3418, 0.01461, 0.2968, 0.01, 0.25, 0.01461, 0.2032, 0.02827, 0.1582, 0.05045, 0.1167, 0.08029, 0.08029, 0.1167, 0.05045, 0.1582, 0.02827, 0.2032, 0.01461, 0.25, 0.01, 0.2968, 0.01461, 0.3418, 0.02827, 0.3833, 0.05045, 0.4197, 0.08029, 0.4496, 0.1167, 0.4717, 0.1582, 0.4854, 0.2032, 0.49, 0.25, 0.4854, 0.2968, 0.4717, 0.3418, 0.4496, 0.3833, 0.4197, 0.4197, 0.3833, 0.4496, 0.3418, 0.4717, 0.0625, 0.5, 0.0625, 1.0, 0.03125, 1.0, 0.03125, 0.5, 0.03125, 0.5, 0.03125, 1.0, 0.0, 1.0, 0.0, 0.5, 0.75, 0.49, 0.7968, 0.4854, 0.8418, 0.4717, 0.8833, 0.4496, 0.9197, 0.4197, 0.9496, 0.3833, 0.9717, 0.3418, 0.9854, 0.2968, 0.99, 0.25, 0.9854, 0.2032, 0.9717, 0.1582, 0.9496, 0.1167, 0.9197, 0.08029, 0.8833, 0.05045, 0.8418, 0.02827, 0.7968, 0.01461, 0.75, 0.01, 0.7032, 0.01461, 0.6582, 0.02827, 0.6167, 0.05045, 0.5803, 0.08029, 0.5504, 0.1167, 0.5283, 0.1582, 0.5146, 0.2032, 0.51, 0.25, 0.5146, 0.2968, 0.5283, 0.3418, 0.5504, 0.3833, 0.5803, 0.4197, 0.6167, 0.4496, 0.6582, 0.4717, 0.7032, 0.4854])
me_cylinder_006.update()
me_cylinder_007 = bpy.data.meshes.new('Cylinder.007')
me_cylinder_007.from_pydata([(0.0, 1.0, -1.0), (0.0, 1.0, 1.0), (0.1951, 0.9808, -1.0), (0.1951, 0.9808, 1.0), (0.3827, 0.9239, -1.0), (0.3827, 0.9239, 1.0), (0.5556, 0.8315, -1.0), (0.5556, 0.8315, 1.0), (0.7071, 0.7071, -1.0), (0.7071, 0.7071, 1.0), (0.8315, 0.5556, -1.0), (0.8315, 0.5556, 1.0), (0.9239, 0.3827, -1.0), (0.9239, 0.3827, 1.0), (0.9808, 0.1951, -1.0), (0.9808, 0.1951, 1.0), (1.0, 0.0, -1.0), (1.0, 0.0, 1.0), (0.9808, -0.1951, -1.0), (0.9808, -0.1951, 1.0), (0.9239, -0.3827, -1.0), (0.9239, -0.3827, 1.0), (0.8315, -0.5556, -1.0), (0.8315, -0.5556, 1.0), (0.7071, -0.7071, -1.0), (0.7071, -0.7071, 1.0), (0.5556, -0.8315, -1.0), (0.5556, -0.8315, 1.0), (0.3827, -0.9239, -1.0), (0.3827, -0.9239, 1.0), (0.1951, -0.9808, -1.0), (0.1951, -0.9808, 1.0), (0.0, -1.0, -1.0), (0.0, -1.0, 1.0), (-0.1951, -0.9808, -1.0), (-0.1951, -0.9808, 1.0), (-0.3827, -0.9239, -1.0), (-0.3827, -0.9239, 1.0), (-0.5556, -0.8315, -1.0), (-0.5556, -0.8315, 1.0), (-0.7071, -0.7071, -1.0), (-0.7071, -0.7071, 1.0), (-0.8315, -0.5556, -1.0), (-0.8315, -0.5556, 1.0), (-0.9239, -0.3827, -1.0), (-0.9239, -0.3827, 1.0), (-0.9808, -0.1951, -1.0), (-0.9808, -0.1951, 1.0), (-1.0, 0.0, -1.0), (-1.0, 0.0, 1.0), (-0.9808, 0.1951, -1.0), (-0.9808, 0.1951, 1.0), (-0.9239, 0.3827, -1.0), (-0.9239, 0.3827, 1.0), (-0.8315, 0.5556, -1.0), (-0.8315, 0.5556, 1.0), (-0.7071, 0.7071, -1.0), (-0.7071, 0.7071, 1.0), (-0.5556, 0.8315, -1.0), (-0.5556, 0.8315, 1.0), (-0.3827, 0.9239, -1.0), (-0.3827, 0.9239, 1.0), (-0.1951, 0.9808, -1.0), (-0.1951, 0.9808, 1.0)], [], [(0, 1, 3, 2), (2, 3, 5, 4), (4, 5, 7, 6), (6, 7, 9, 8), (8, 9, 11, 10), (10, 11, 13, 12), (12, 13, 15, 14), (14, 15, 17, 16), (16, 17, 19, 18), (18, 19, 21, 20), (20, 21, 23, 22), (22, 23, 25, 24), (24, 25, 27, 26), (26, 27, 29, 28), (28, 29, 31, 30), (30, 31, 33, 32), (32, 33, 35, 34), (34, 35, 37, 36), (36, 37, 39, 38), (38, 39, 41, 40), (40, 41, 43, 42), (42, 43, 45, 44), (44, 45, 47, 46), (46, 47, 49, 48), (48, 49, 51, 50), (50, 51, 53, 52), (52, 53, 55, 54), (54, 55, 57, 56), (56, 57, 59, 58), (58, 59, 61, 60), (3, 1, 63, 61, 59, 57, 55, 53, 51, 49, 47, 45, 43, 41, 39, 37, 35, 33, 31, 29, 27, 25, 23, 21, 19, 17, 15, 13, 11, 9, 7, 5), (60, 61, 63, 62), (62, 63, 1, 0), (0, 2, 4, 6, 8, 10, 12, 14, 16, 18, 20, 22, 24, 26, 28, 30, 32, 34, 36, 38, 40, 42, 44, 46, 48, 50, 52, 54, 56, 58, 60, 62)])
_uv = me_cylinder_007.uv_layers.new(name='UVMap')
_uv.uv.foreach_set('vector', [1.0, 0.5, 1.0, 1.0, 0.9688, 1.0, 0.9688, 0.5, 0.9688, 0.5, 0.9688, 1.0, 0.9375, 1.0, 0.9375, 0.5, 0.9375, 0.5, 0.9375, 1.0, 0.9062, 1.0, 0.9062, 0.5, 0.9062, 0.5, 0.9062, 1.0, 0.875, 1.0, 0.875, 0.5, 0.875, 0.5, 0.875, 1.0, 0.8438, 1.0, 0.8438, 0.5, 0.8438, 0.5, 0.8438, 1.0, 0.8125, 1.0, 0.8125, 0.5, 0.8125, 0.5, 0.8125, 1.0, 0.7812, 1.0, 0.7812, 0.5, 0.7812, 0.5, 0.7812, 1.0, 0.75, 1.0, 0.75, 0.5, 0.75, 0.5, 0.75, 1.0, 0.7188, 1.0, 0.7188, 0.5, 0.7188, 0.5, 0.7188, 1.0, 0.6875, 1.0, 0.6875, 0.5, 0.6875, 0.5, 0.6875, 1.0, 0.6562, 1.0, 0.6562, 0.5, 0.6562, 0.5, 0.6562, 1.0, 0.625, 1.0, 0.625, 0.5, 0.625, 0.5, 0.625, 1.0, 0.5938, 1.0, 0.5938, 0.5, 0.5938, 0.5, 0.5938, 1.0, 0.5625, 1.0, 0.5625, 0.5, 0.5625, 0.5, 0.5625, 1.0, 0.5312, 1.0, 0.5312, 0.5, 0.5312, 0.5, 0.5312, 1.0, 0.5, 1.0, 0.5, 0.5, 0.5, 0.5, 0.5, 1.0, 0.4688, 1.0, 0.4688, 0.5, 0.4688, 0.5, 0.4688, 1.0, 0.4375, 1.0, 0.4375, 0.5, 0.4375, 0.5, 0.4375, 1.0, 0.4062, 1.0, 0.4062, 0.5, 0.4062, 0.5, 0.4062, 1.0, 0.375, 1.0, 0.375, 0.5, 0.375, 0.5, 0.375, 1.0, 0.3438, 1.0, 0.3438, 0.5, 0.3438, 0.5, 0.3438, 1.0, 0.3125, 1.0, 0.3125, 0.5, 0.3125, 0.5, 0.3125, 1.0, 0.2812, 1.0, 0.2812, 0.5, 0.2812, 0.5, 0.2812, 1.0, 0.25, 1.0, 0.25, 0.5, 0.25, 0.5, 0.25, 1.0, 0.2188, 1.0, 0.2188, 0.5, 0.2188, 0.5, 0.2188, 1.0, 0.1875, 1.0, 0.1875, 0.5, 0.1875, 0.5, 0.1875, 1.0, 0.1562, 1.0, 0.1562, 0.5, 0.1562, 0.5, 0.1562, 1.0, 0.125, 1.0, 0.125, 0.5, 0.125, 0.5, 0.125, 1.0, 0.09375, 1.0, 0.09375, 0.5, 0.09375, 0.5, 0.09375, 1.0, 0.0625, 1.0, 0.0625, 0.5, 0.2968, 0.4854, 0.25, 0.49, 0.2032, 0.4854, 0.1582, 0.4717, 0.1167, 0.4496, 0.08029, 0.4197, 0.05045, 0.3833, 0.02827, 0.3418, 0.01461, 0.2968, 0.01, 0.25, 0.01461, 0.2032, 0.02827, 0.1582, 0.05045, 0.1167, 0.08029, 0.08029, 0.1167, 0.05045, 0.1582, 0.02827, 0.2032, 0.01461, 0.25, 0.01, 0.2968, 0.01461, 0.3418, 0.02827, 0.3833, 0.05045, 0.4197, 0.08029, 0.4496, 0.1167, 0.4717, 0.1582, 0.4854, 0.2032, 0.49, 0.25, 0.4854, 0.2968, 0.4717, 0.3418, 0.4496, 0.3833, 0.4197, 0.4197, 0.3833, 0.4496, 0.3418, 0.4717, 0.0625, 0.5, 0.0625, 1.0, 0.03125, 1.0, 0.03125, 0.5, 0.03125, 0.5, 0.03125, 1.0, 0.0, 1.0, 0.0, 0.5, 0.75, 0.49, 0.7968, 0.4854, 0.8418, 0.4717, 0.8833, 0.4496, 0.9197, 0.4197, 0.9496, 0.3833, 0.9717, 0.3418, 0.9854, 0.2968, 0.99, 0.25, 0.9854, 0.2032, 0.9717, 0.1582, 0.9496, 0.1167, 0.9197, 0.08029, 0.8833, 0.05045, 0.8418, 0.02827, 0.7968, 0.01461, 0.75, 0.01, 0.7032, 0.01461, 0.6582, 0.02827, 0.6167, 0.05045, 0.5803, 0.08029, 0.5504, 0.1167, 0.5283, 0.1582, 0.5146, 0.2032, 0.51, 0.25, 0.5146, 0.2968, 0.5283, 0.3418, 0.5504, 0.3833, 0.5803, 0.4197, 0.6167, 0.4496, 0.6582, 0.4717, 0.7032, 0.4854])
me_cylinder_007.update()

# ---- objects
ob_camera = bpy.data.objects.new('Camera', cam_camera)
ob_sun = bpy.data.objects.new('Sun', light_sun)
ob_cylinder_004 = bpy.data.objects.new('Cylinder.004', me_cylinder_008)
ob_shop = bpy.data.objects.new('Shop', me_cube_002)
ob_cylinder = bpy.data.objects.new('Cylinder', me_cylinder_005)
ob_cylinder_010 = bpy.data.objects.new('Cylinder.010', me_cylinder_006)
ob_cylinder_011 = bpy.data.objects.new('Cylinder.011', me_cylinder_007)

# ---- transforms, parenting, visibility, modifiers, constraints
ob_camera.location = (17.38, 1.064, 12.19)
ob_camera.rotation_euler = (1.057, 0.0, 1.635)
ob_camera.lock_rotations_4d = False
ob_camera.empty_display_type = 'ARROWS'
ob_camera.color = (0.0, 0.0, 0.0, 0.0)
ob_camera.display_type = 'WIRE'
ob_camera.lineart.crease_threshold = 0.0
ob_sun.location = (-0.8667, 0.8978, 5.925)
ob_sun.rotation_euler = (2.951, 2.136, 2.933)
ob_cylinder_004.location = (10.03, 0.1866, 5.512)
ob_cylinder_004.scale = (1.0, 1.0, 0.19)
ob_shop.location = (6.663, -5.421, 2.14)
ob_shop.rotation_euler = (0.0, 0.0, -0.5585)
ob_shop.scale = (2.66, 4.47, 2.1)
ob_cylinder.location = (6.473, -4.671, 5.15)
ob_cylinder.scale = (1.0, 1.0, 0.19)
ob_cylinder_010.location = (6.473, -4.651, 4.38)
ob_cylinder_010.scale = (1.0, 1.0, 0.19)
ob_cylinder_011.location = (6.473, -5.221, 4.75)
ob_cylinder_011.scale = (1.0, 1.0, 0.19)

# ---- collection membership
scene.collection.objects.link(ob_camera)
scene.collection.objects.link(ob_sun)
scene.collection.objects.link(ob_cylinder_004)
col_store.objects.link(ob_shop)
col_store.objects.link(ob_cylinder)
col_store.objects.link(ob_cylinder_010)
col_store.objects.link(ob_cylinder_011)

# ---- scene / render settings (as saved in the file)
scene.camera = ob_camera
scene.frame_start = 1; scene.frame_end = 250; scene.frame_set(61)
scene.render.engine = 'BLENDER_EEVEE_NEXT'
scene.cycles.sampling_pattern = 'TABULATED_SOBOL'
scene.view_settings.view_transform = 'Filmic'
bpy.context.view_layer.update()
